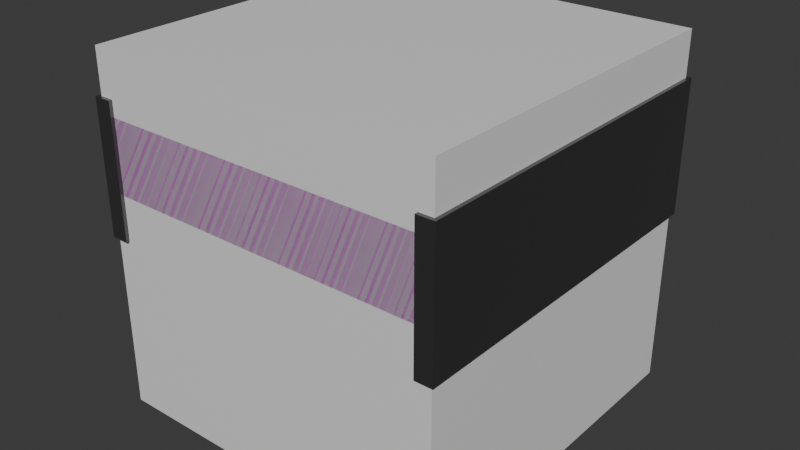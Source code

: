 # Source: Conveyor.blend  (saved by Blender 4.4.32; exported with 4.5.12 LTS)
import bpy
from mathutils import Matrix  # noqa: F401  (used for matrix-valued properties, if any)

bpy.ops.wm.read_factory_settings(use_empty=True)
scene = bpy.context.scene
scene.name = 'Scene'

# ---- collections
col_collection = bpy.data.collections.new('Collection'); scene.collection.children.link(col_collection)
col_reference = bpy.data.collections.new('Reference'); scene.collection.children.link(col_reference)

# ---- images (referenced by path relative to the original .blend; pixels are not part of the script)
import os
ASSET_DIR = os.environ.get("B2B_ASSET_DIR", "")  # directory of the original .blend (textures are referenced by path, not embedded)
HERE = os.path.dirname(os.path.abspath(__file__))  # packed textures are extracted next to this script under _unpacked/

def load_image(name, relpath, width, height, colorspace="sRGB"):
    """Load a texture the original file referenced (path relative to the .blend, or extracted next to this script)."""
    p = next((c for c in (os.path.join(HERE, relpath), os.path.join(ASSET_DIR, relpath)) if relpath and os.path.exists(c)), "")
    if p:
        img = bpy.data.images.load(p, check_existing=True)
        img.name = name
    else:  # same state as the original file: an image datablock whose file is absent (Cycles renders it pink)
        img = bpy.data.images.new(name, width, height)
        img.source = "FILE"
        img.filepath = "//" + (relpath or name)
    img.colorspace_settings.name = colorspace
    return img
img_belt_png = load_image('Belt.png', 'Belt.png', 1024, 1024, 'sRGB')

# ---- materials (node trees are filled in below, after node groups)
mat_conveyorbelt = bpy.data.materials.new('ConveyorBelt')
mat_conveyorsides = bpy.data.materials.new('ConveyorSides')
mat_conveyorsides_001 = bpy.data.materials.new('ConveyorSides.001')
mat_material = bpy.data.materials.new('Material')
mat_material.alpha_threshold = 0.0
mat_material.roughness = 0.5
mat_material.line_color = (0.0, 0.0, 0.0, 1.0)

# ---- material node trees
mat_conveyorbelt.use_nodes = True; mat_conveyorbelt.node_tree.nodes.clear()
_N = mat_conveyorbelt.node_tree.nodes; _L = mat_conveyorbelt.node_tree.links
n0 = _N.new('ShaderNodeBsdfPrincipled'); n0.name = 'Principled BSDF'; n0.location = (10, 300)
n0.inputs[1].default_value = 0.1934
n0.inputs[2].default_value = 0.8102
n1 = _N.new('ShaderNodeOutputMaterial'); n1.name = 'Material Output'; n1.location = (300, 300)
n2 = _N.new('ShaderNodeTexImage'); n2.name = 'Image Texture'; n2.location = (-280, 266)
n2.image = img_belt_png
_L.new(n0.outputs[0], n1.inputs[0])
_L.new(n2.outputs[0], n0.inputs[0])
n1.is_active_output = True
mat_conveyorsides.use_nodes = True; mat_conveyorsides.node_tree.nodes.clear()
_N = mat_conveyorsides.node_tree.nodes; _L = mat_conveyorsides.node_tree.links
n0 = _N.new('ShaderNodeBsdfPrincipled'); n0.name = 'Principled BSDF'; n0.location = (10, 300)
n0.inputs[0].default_value = (0.1553, 0.1553, 0.1553, 1.0)
n0.inputs[1].default_value = 0.8358
n0.inputs[2].default_value = 0.2993
n1 = _N.new('ShaderNodeOutputMaterial'); n1.name = 'Material Output'; n1.location = (300, 300)
_L.new(n0.outputs[0], n1.inputs[0])
n1.is_active_output = True
mat_conveyorsides_001.use_nodes = True; mat_conveyorsides_001.node_tree.nodes.clear()
_N = mat_conveyorsides_001.node_tree.nodes; _L = mat_conveyorsides_001.node_tree.links
n0 = _N.new('ShaderNodeBsdfPrincipled'); n0.name = 'Principled BSDF'; n0.location = (10, 300)
n0.inputs[0].default_value = (0.1553, 0.1553, 0.1553, 1.0)
n0.inputs[1].default_value = 0.8358
n0.inputs[2].default_value = 0.2993
n1 = _N.new('ShaderNodeOutputMaterial'); n1.name = 'Material Output'; n1.location = (300, 300)
_L.new(n0.outputs[0], n1.inputs[0])
n1.is_active_output = True
mat_material.use_nodes = True; mat_material.node_tree.nodes.clear()
_N = mat_material.node_tree.nodes; _L = mat_material.node_tree.links
n0 = _N.new('ShaderNodeOutputMaterial'); n0.name = 'Material Output'; n0.location = (300, 300)
n1 = _N.new('ShaderNodeBsdfPrincipled'); n1.name = 'Principled BSDF'; n1.location = (10, 300)
n1.inputs[0].default_value = (0.8, 0.8, 0.8, 0.06349)
n1.inputs[3].default_value = 1.45
_L.new(n1.outputs[0], n0.inputs[0])
n0.is_active_output = True

# ---- world
world_world = bpy.data.worlds.new('World'); scene.world = world_world
world_world.use_nodes = True; world_world.node_tree.nodes.clear()
_N = world_world.node_tree.nodes; _L = world_world.node_tree.links
n0 = _N.new('ShaderNodeOutputWorld'); n0.name = 'World Output'; n0.location = (300, 300)
n1 = _N.new('ShaderNodeBackground'); n1.name = 'Background'; n1.location = (10, 300)
n1.inputs[0].default_value = (0.05088, 0.05088, 0.05088, 1.0)
_L.new(n1.outputs[0], n0.inputs[0])
n0.is_active_output = True
world_world.color = (0.05088, 0.05088, 0.05088)
world_world.sun_shadow_jitter_overblur = 0.0

# ---- meshes
me_conveyorbelt = bpy.data.meshes.new('ConveyorBelt')
me_conveyorbelt.from_pydata([(1.0, -1.0, 1.659), (1.0, 1.0, 1.659), (-1.0, 1.0, 1.659), (-1.0, -1.0, 1.659), (1.0, -0.9998, 1.25), (1.0, 1.0, 1.25), (-1.0, 1.0, 1.25), (-1.0, -1.0, 1.25)], [], [(1, 2, 3, 0), (5, 1, 0, 4), (2, 6, 7, 3), (6, 5, 4, 7)])
_uv = me_conveyorbelt.uv_layers.new(name='UVMap')
_uv.uv.foreach_set('vector', [0.9997, -0.0007995, 0.9997, 0.999, -0.000181, 0.999, -0.0001811, -0.0007996, 0.9997, -0.2055, 0.9997, -0.0007995, -0.0001811, -0.0007996, -9.775e-05, -0.2055, 0.9997, 0.999, 0.9997, 1.204, -0.0001832, 1.204, -0.000181, 0.999, 0.9997, 1.204, 0.9997, 2.204, -9.775e-05, 2.204, -0.0001832, 1.204])
me_conveyorbelt.materials.append(mat_conveyorbelt)
me_conveyorbelt.update()
me_conveyorrightside = bpy.data.meshes.new('ConveyorRightSide')
me_conveyorrightside.from_pydata([(1.02, -0.92, 1.75), (-1.02, -1.02, 1.75), (1.02, -1.02, 1.75), (-1.02, -0.92, 1.75), (-1.02, -0.92, 1.0), (-1.02, -1.02, 1.0), (1.02, -1.02, 1.0), (1.02, -0.9198, 1.0)], [], [(2, 6, 7, 0), (0, 3, 1, 2), (1, 5, 6, 2), (4, 7, 6, 5), (3, 0, 7, 4), (3, 4, 5, 1)])
_uv = me_conveyorrightside.uv_layers.new(name='UVMap')
_uv.uv.foreach_set('vector', [0.625, 0.75, 0.375, 0.75, 0.375, 0.7375, 0.6313, 0.7375, 0.6313, 0.7375, 0.8687, 0.7375, 0.875, 0.75, 0.625, 0.75, 0.625, 1.0, 0.375, 1.0, 0.375, 0.75, 0.625, 0.75, 0.125, 0.7375, 0.375, 0.7375, 0.375, 0.75, 0.125, 0.75, 0.8687, 0.7375, 0.6313, 0.7375, 0.375, 0.7375, 0.375, 0.9625, 0.8687, 0.7375, 0.375, 0.9625, 0.375, 1.0, 0.875, 0.75])
me_conveyorrightside.materials.append(mat_conveyorsides)
me_conveyorrightside.update()
me_conveyorleftside = bpy.data.meshes.new('ConveyorLeftSide')
me_conveyorleftside.from_pydata([(-1.02, 0.92, 1.75), (-1.02, 1.02, 1.75), (1.02, 1.02, 1.75), (1.02, 0.92, 1.75), (1.02, 1.02, 1.0), (-1.02, 1.02, 1.0), (1.02, 0.92, 1.0), (-1.02, 0.92, 1.0)], [], [(3, 6, 4, 2), (0, 3, 2, 1), (0, 7, 6, 3), (1, 5, 7, 0), (2, 4, 5, 1), (5, 4, 6, 7)])
_uv = me_conveyorleftside.uv_layers.new(name='UVMap')
_uv.uv.foreach_set('vector', [0.6313, 0.5125, 0.375, 0.5125, 0.375, 0.5, 0.625, 0.5, 0.8687, 0.5125, 0.6313, 0.5125, 0.625, 0.5, 0.875, 0.5, 0.8687, 0.5125, 0.375, 0.2875, 0.375, 0.5125, 0.6313, 0.5125, 0.625, 0.25, 0.375, 0.25, 0.375, 0.2875, 0.8687, 0.5125, 0.625, 0.5, 0.375, 0.5, 0.375, 0.25, 0.625, 0.25, 0.125, 0.5, 0.375, 0.5, 0.375, 0.5125, 0.125, 0.5125])
me_conveyorleftside.materials.append(mat_conveyorsides_001)
me_conveyorleftside.update()
me_cube = bpy.data.meshes.new('Cube')
me_cube.from_pydata([(1.0, 1.0, 2.0), (1.0, 1.0, 0.0), (1.0, -1.0, 2.0), (1.0, -1.0, 0.0), (-1.0, 1.0, 2.0), (-1.0, 1.0, 0.0), (-1.0, -1.0, 2.0), (-1.0, -1.0, 0.0)], [], [(0, 4, 6, 2), (3, 2, 6, 7), (7, 6, 4, 5), (5, 1, 3, 7), (1, 0, 2, 3), (5, 4, 0, 1)])
_uv = me_cube.uv_layers.new(name='UVMap')
_uv.uv.foreach_set('vector', [0.625, 0.5, 0.875, 0.5, 0.875, 0.75, 0.625, 0.75, 0.375, 0.75, 0.625, 0.75, 0.625, 1.0, 0.375, 1.0, 0.375, 0.0, 0.625, 0.0, 0.625, 0.25, 0.375, 0.25, 0.125, 0.5, 0.375, 0.5, 0.375, 0.75, 0.125, 0.75, 0.375, 0.5, 0.625, 0.5, 0.625, 0.75, 0.375, 0.75, 0.375, 0.25, 0.625, 0.25, 0.625, 0.5, 0.375, 0.5])
me_cube.materials.append(mat_material)
me_cube.use_mirror_vertex_groups = False
me_cube.update()

# ---- objects
ob_conveyorbelt = bpy.data.objects.new('ConveyorBelt', me_conveyorbelt)
ob_conveyorrightside = bpy.data.objects.new('ConveyorRightSide', me_conveyorrightside)
ob_conveyorleftside = bpy.data.objects.new('ConveyorLeftSide', me_conveyorleftside)
ob_cube_noimp = bpy.data.objects.new('Cube-noimp', me_cube)

# ---- transforms, parenting, visibility, modifiers, constraints
ob_conveyorbelt.location = (0.0, 0.0, 0.0)
ob_conveyorbelt.rotation_euler = (0.0, -0.0, 1.571)
ob_conveyorbelt.scale = (0.5, 0.5, 0.5)
_m = ob_conveyorbelt.modifiers.new('Triangulate', 'TRIANGULATE')
ob_conveyorrightside.location = (0.0, 0.0, 0.0)
ob_conveyorrightside.rotation_euler = (0.0, -0.0, 1.571)
ob_conveyorrightside.scale = (0.5, 0.5, 0.5)
_m = ob_conveyorrightside.modifiers.new('Triangulate', 'TRIANGULATE')
ob_conveyorleftside.location = (0.0, 0.0, 0.0)
ob_conveyorleftside.rotation_euler = (0.0, -0.0, 1.571)
ob_conveyorleftside.scale = (0.5, 0.5, 0.5)
_m = ob_conveyorleftside.modifiers.new('Triangulate', 'TRIANGULATE')
ob_cube_noimp.location = (0.0, 0.0, 0.0)
ob_cube_noimp.rotation_euler = (0.0, -0.0, 1.571)
ob_cube_noimp.scale = (0.5, 0.5, 0.5)
ob_cube_noimp.lock_rotations_4d = False
ob_cube_noimp.empty_display_type = 'ARROWS'
ob_cube_noimp.display_type = 'WIRE'
ob_cube_noimp.lineart.crease_threshold = 0.0

# ---- collection membership
col_collection.objects.link(ob_conveyorbelt)
col_collection.objects.link(ob_conveyorrightside)
col_collection.objects.link(ob_conveyorleftside)
col_reference.objects.link(ob_cube_noimp)

# ---- scene / render settings (as saved in the file)
scene.frame_start = 1; scene.frame_end = 250; scene.frame_set(224)
scene.render.engine = 'BLENDER_EEVEE_NEXT'
bpy.context.view_layer.update()

# ---- added for rendering (the .blend has no active camera and no usable light): camera, sun
cam_auto = bpy.data.cameras.new('AutoCamera')
cam_auto.lens = 50.0
cam_auto.sensor_width = 36.0
cam_auto.clip_end = 1000.0
ob_auto_camera = bpy.data.objects.new('AutoCamera', cam_auto)
scene.collection.objects.link(ob_auto_camera)
ob_auto_camera.location = (1.62397, -1.94877, 1.79918)
ob_auto_camera.rotation_euler = (1.09748, -7.21219e-08, 0.694738)
scene.camera = ob_auto_camera
light_auto_sun = bpy.data.lights.new('AutoSun', 'SUN')
light_auto_sun.energy = 3.0
light_auto_sun.angle = 0.0523599
ob_auto_sun = bpy.data.objects.new('AutoSun', light_auto_sun)
scene.collection.objects.link(ob_auto_sun)
ob_auto_sun.rotation_euler = (0.872665, 0.174533, 0.523599)
bpy.context.view_layer.update()
